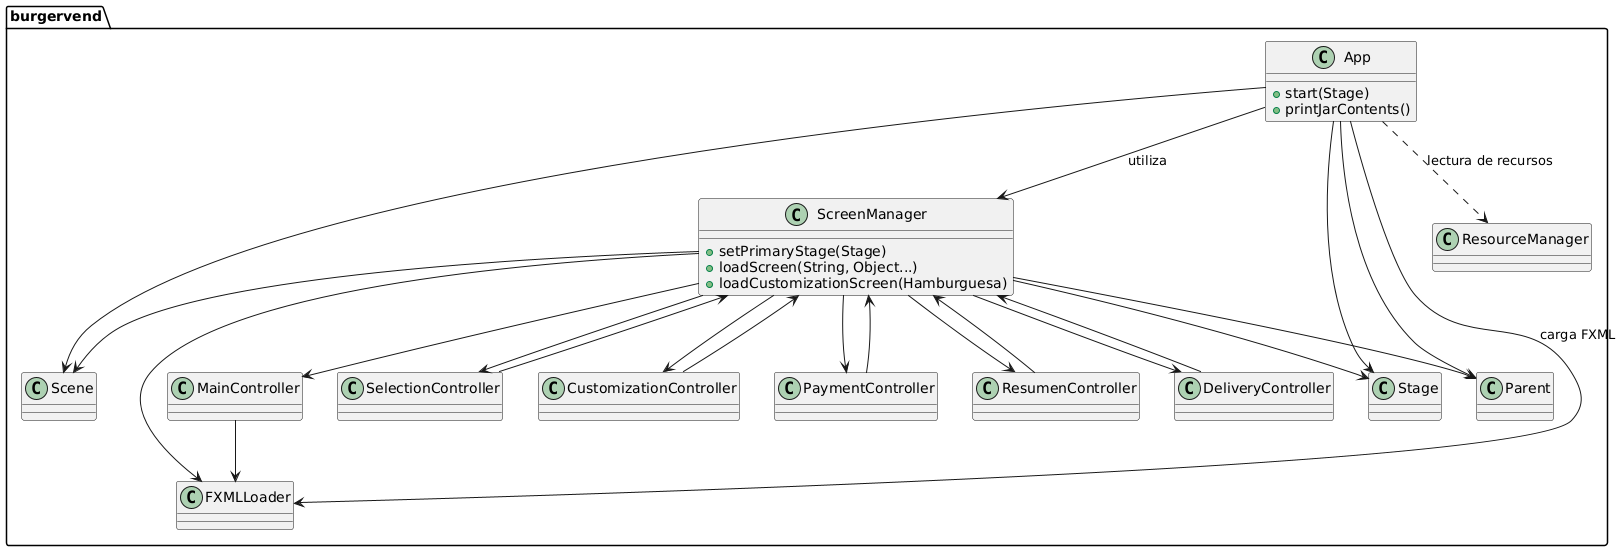

The diagram above was rendered by PlantUML. Its source (embedded in the PNG):
@startuml
skinparam componentStyle rectangle

package burgervend {

  class App {
    +start(Stage)
    +printJarContents()
  }

  class ScreenManager {
    +setPrimaryStage(Stage)
    +loadScreen(String, Object...)
    +loadCustomizationScreen(Hamburguesa)
  }

  class MainController
  class SelectionController
  class CustomizationController
  class PaymentController
  class ResumenController
  class DeliveryController

  class FXMLLoader
  class Scene
  class Stage
  class Parent
  class ResourceManager

  App --> ScreenManager : utiliza
  App --> FXMLLoader : carga FXML
  App --> Scene
  App --> Stage
  App --> Parent

  ScreenManager --> FXMLLoader
  ScreenManager --> Scene
  ScreenManager --> Stage
  ScreenManager --> Parent

  ScreenManager --> MainController
  ScreenManager --> SelectionController
  ScreenManager --> CustomizationController
  ScreenManager --> PaymentController
  ScreenManager --> ResumenController
  ScreenManager --> DeliveryController

  MainController --> FXMLLoader
  SelectionController --> ScreenManager
  CustomizationController --> ScreenManager
  PaymentController --> ScreenManager
  ResumenController --> ScreenManager
  DeliveryController --> ScreenManager

  App ..> ResourceManager : lectura de recursos
}
@enduml